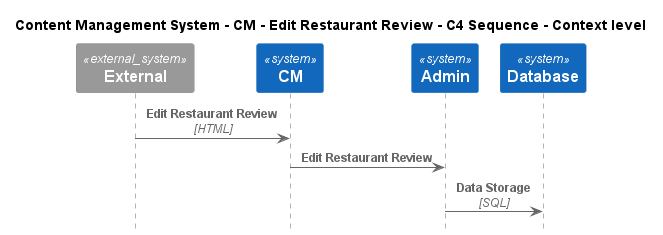

The diagram above was rendered by PlantUML. Its source (embedded in the PNG):
@startuml
!include ..\..\..\..\..\.c4s\C4_Sequence.puml

title Content Management System - CM - Edit Restaurant Review - C4 Sequence - Context level

System_Ext(C4InterFlow.SoftwareSystems.ExternalSystem, "External", "")
System(ContentManagementSystem.SoftwareSystems.CM, "CM", "Content Management System is used to manage the process of creating, organizing, editing, and publishing digital content.")
System(ContentManagementSystem.SoftwareSystems.Admin, "Admin", "Admin is the highest-privilege user in a CMS, responsible for managing users, content, system configurations, and security.")
System(ContentManagementSystem.SoftwareSystems.Database, "Database", "Stores user registration information, data, access logs, etc.")

Rel(C4InterFlow.SoftwareSystems.ExternalSystem, ContentManagementSystem.SoftwareSystems.CM, "Edit Restaurant Review", "HTML")
Rel(ContentManagementSystem.SoftwareSystems.CM, ContentManagementSystem.SoftwareSystems.Admin, "Edit Restaurant Review")
Rel(ContentManagementSystem.SoftwareSystems.Admin, ContentManagementSystem.SoftwareSystems.Database, "Data Storage", "SQL")


@enduml